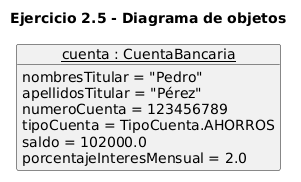

The diagram above was rendered by PlantUML. Its source (embedded in the PNG):
@startuml
skinparam shadowing false

title Ejercicio 2.5 - Diagrama de objetos

object "<u>cuenta : CuentaBancaria</u>" as cuenta {
  nombresTitular = "Pedro"
  apellidosTitular = "Pérez"
  numeroCuenta = 123456789
  tipoCuenta = TipoCuenta.AHORROS
  saldo = 102000.0
  porcentajeInteresMensual = 2.0
}
@enduml